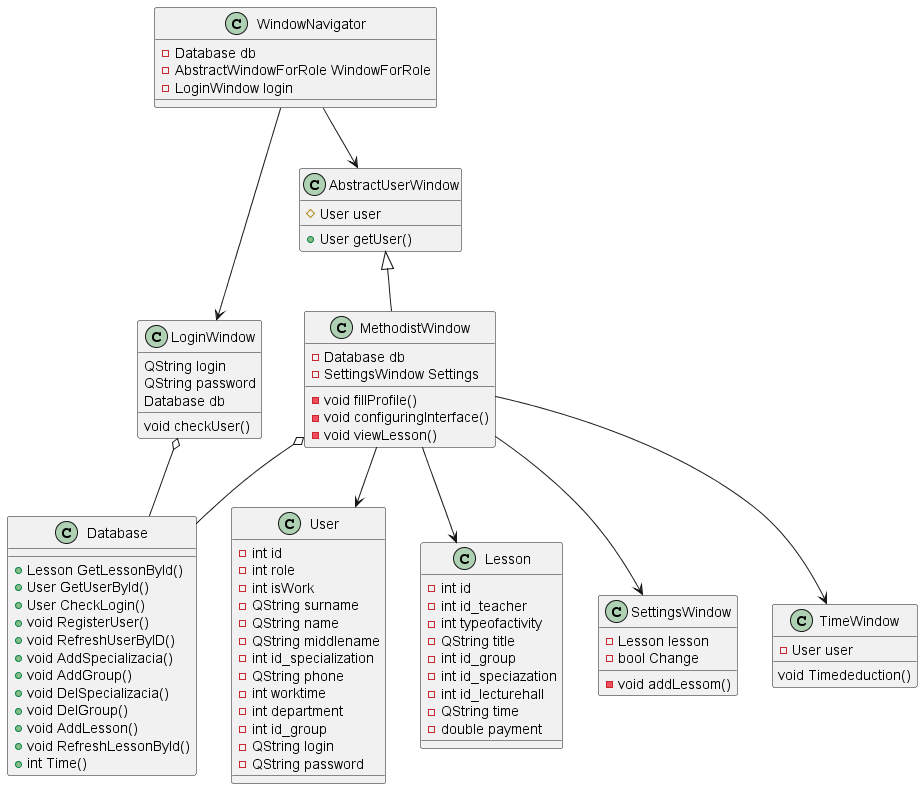

The diagram above was rendered by PlantUML. Its source (embedded in the PNG):
@startuml Methodist.wsd

class User{
    -int id
    -int role
    -int isWork
    -QString surname
    -QString name
    -QString middlename
    -int id_specialization
    -QString phone
    -int worktime
    -int department
    -int id_group
    -QString login
    -QString password
}

class Lesson{
    -int id
    -int id_teacher
    -int typeofactivity
    -QString title
    -int id_group
    -int id_speciazation
    -int id_lecturehall
    -QString time
    -double payment
}

class  LoginWindow{
   QString login
   QString password
   Database db
   void checkUser()
}

class SettingsWindow{
    -Lesson lesson
    -bool Change
    -void addLessom()
}

class TimeWindow{
    void Timededuction()
    -User user
}

class AbstractUserWindow{
    +User getUser()
    #User user

}

class WindowNavigator{
    -Database db
    -AbstractWindowForRole WindowForRole
    -LoginWindow login
}

class Database {
    +Lesson GetLessonById()
    +User GetUserById()
    +User CheckLogin()
    +void RegisterUser()
    +void RefreshUserByID()
    +void AddSpecializacia()
    +void AddGroup()
    +void DelSpecializacia()
    +void DelGroup()
    +void AddLesson()
    +void RefreshLessonById()
    +int Time()
}

class MethodistWindow{
    -void fillProfile()
    -void configuringInterface()
    -Database db
    -SettingsWindow Settings
    -void viewLesson()


}

AbstractUserWindow <|-- MethodistWindow
MethodistWindow o-- Database
WindowNavigator --> AbstractUserWindow
WindowNavigator --> LoginWindow
MethodistWindow --> SettingsWindow
MethodistWindow --> TimeWindow
MethodistWindow --> User
MethodistWindow --> Lesson
LoginWindow o-- Database

@enduml